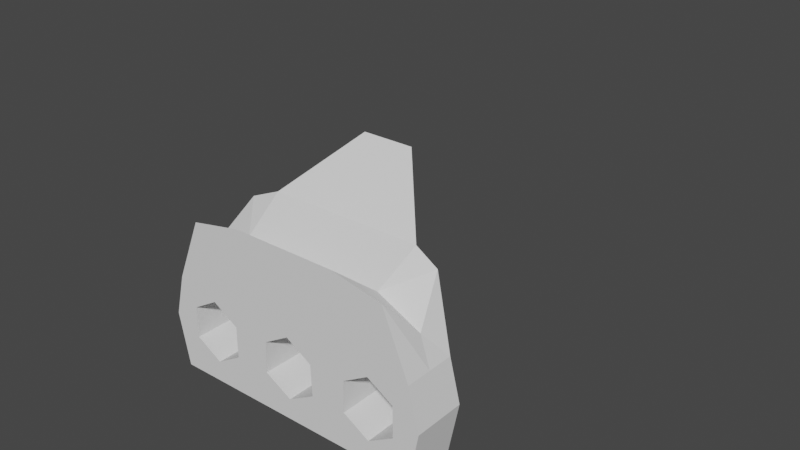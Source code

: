# Source: design001.blend  (saved by Blender 2.80.75; exported with 4.5.12 LTS)
import bpy
from mathutils import Matrix  # noqa: F401  (used for matrix-valued properties, if any)

bpy.ops.wm.read_factory_settings(use_empty=True)
scene = bpy.context.scene
scene.name = 'Scene'

# ---- collections
col_nub = bpy.data.collections.new('NUB'); scene.collection.children.link(col_nub)
col_hanger = bpy.data.collections.new('HANGER'); scene.collection.children.link(col_hanger)
col_stud = bpy.data.collections.new('STUD'); scene.collection.children.link(col_stud)

# ---- materials (node trees are filled in below, after node groups)
mat_material = bpy.data.materials.new('Material')
mat_material.alpha_threshold = 0.0
mat_material.use_transparent_shadow = False
mat_material.line_color = (0.0, 0.0, 0.0, 1.0)

# ---- material node trees
mat_material.use_nodes = True; mat_material.node_tree.nodes.clear()
_N = mat_material.node_tree.nodes; _L = mat_material.node_tree.links
n0 = _N.new('ShaderNodeOutputMaterial'); n0.name = 'Material Output'; n0.location = (300, 300)
n1 = _N.new('ShaderNodeBsdfPrincipled'); n1.name = 'Principled BSDF'; n1.location = (10, 300)
n1.distribution = 'GGX'
n1.subsurface_method = 'BURLEY'
n1.inputs[2].default_value = 0.4
n1.inputs[3].default_value = 1.45
n1.inputs[27].default_value = (0.0, 0.0, 0.0, 1.0)
n1.inputs[28].default_value = 1.0
_L.new(n1.outputs[0], n0.inputs[0])
n0.is_active_output = True

# ---- world
world_world = bpy.data.worlds.new('World'); scene.world = world_world
world_world.use_nodes = True; world_world.node_tree.nodes.clear()
_N = world_world.node_tree.nodes; _L = world_world.node_tree.links
n0 = _N.new('ShaderNodeOutputWorld'); n0.name = 'World Output'; n0.location = (300, 300)
n1 = _N.new('ShaderNodeBackground'); n1.name = 'Background'; n1.location = (10, 300)
n1.inputs[0].default_value = (0.05088, 0.05088, 0.05088, 1.0)
_L.new(n1.outputs[0], n0.inputs[0])
n0.is_active_output = True
world_world.color = (0.05088, 0.05088, 0.05088)
world_world.use_sun_shadow = False
world_world.sun_shadow_jitter_overblur = 0.0

# ---- meshes
me_cube = bpy.data.meshes.new('Cube')
me_cube.from_pydata([(0.9, 1.0, 0.6), (0.7, 0.8, -0.6), (0.7, -0.75, 0.6), (0.7, -0.75, -0.6), (-0.9, 1.0, 0.6), (-0.7, 0.8, -0.6), (-0.7, -0.75, 0.6), (-0.7, -0.75, -0.6), (0.9, 1.0, 0.0), (-0.7, -0.75, 0.0), (0.7, -0.75, 0.0), (-0.9, 1.0, 0.0), (-0.9, 2.799, 0.6), (0.9, 2.799, 0.6), (0.9, 2.799, 0.1), (-0.9, 2.799, 0.1), (-0.65, 3.55, 0.6), (0.65, 3.55, 0.6), (0.65, 3.55, 0.1), (-0.65, 3.55, 0.1), (-0.9, 0.0, -0.6), (0.9, 0.0, 0.6), (-0.9, 0.0, 0.6), (0.9, 0.0, -0.6), (0.9, 0.0, 0.0), (-0.9, 0.0, 0.0), (0.0, 1.0, -0.6), (0.0, -0.9, 0.6), (0.0, -0.9, -0.6), (0.0, 1.0, 0.6), (0.0, 1.0, 0.0), (0.0, -0.9, 0.0), (0.0, 2.799, 0.6), (0.0, 2.799, 0.1), (0.0, 3.711, 0.6), (0.0, 3.711, 0.1), (0.4, 0.4, -0.6), (-0.4, -0.4, 0.6), (-0.4, 0.4, 0.6), (0.4, 0.4, 0.6), (0.4, -0.4, 0.6), (0.4, -0.4, -0.6), (-0.4, -0.4, -0.6), (-0.4, 0.4, -0.6), (0.0, 0.5, 0.6), (0.5, 0.0, 0.6), (0.0, -0.5, 0.6), (-0.5, 0.0, 0.6), (0.5, 0.0, -0.6), (0.0, 0.5, -0.6), (0.0, -0.5, -0.6), (-0.5, 0.0, -0.6), (0.4, -0.9, 0.0), (0.9, -0.4, -0.6), (0.4, -0.9, 0.6), (0.4, -0.9, -0.6), (0.9, -0.4, 0.6), (0.9, -0.4, 0.0), (-0.4, -0.9, 0.6), (-0.4, -0.9, -0.6), (-0.4, -0.9, 0.0), (-0.9, -0.4, 0.6), (-0.9, -0.4, 0.0), (-0.9, -0.4, -0.6), (-0.9, 0.5, -0.6), (-0.9, 0.9402, -0.25), (-0.4, 0.9, -0.6), (0.9, 0.5, -0.6), (0.4, 0.9, -0.6), (0.9, 0.9412, -0.25)], [], [(37, 22, 61, 58, 27), (31, 27, 58, 60), (25, 22, 4, 11), (41, 23, 53, 55, 28), (24, 21, 56, 57), (11, 4, 12, 15), (26, 30, 8), (23, 24, 57, 53), (20, 25, 11), (28, 31, 60, 59), (15, 12, 16, 19), (30, 11, 15, 33), (0, 8, 14, 13), (29, 0, 13, 32), (35, 34, 17, 18), (32, 13, 17, 34), (33, 15, 19, 35), (13, 14, 18, 17), (7, 9, 62, 63), (1, 69, 67), (8, 0, 21, 24), (26, 68, 67, 23, 36), (9, 6, 61, 62), (29, 4, 22, 38), (0, 29, 39, 21), (5, 66, 64), (14, 33, 35, 18), (12, 32, 34, 16), (19, 16, 34, 35), (4, 29, 32, 12), (8, 30, 33, 14), (3, 10, 52, 55), (5, 65, 66), (20, 42, 28, 59, 63), (10, 2, 54, 52), (21, 40, 27, 54, 56), (38, 44, 29), (21, 39, 45), (27, 40, 46), (37, 47, 22), (29, 44, 39), (45, 40, 21), (46, 37, 27), (22, 47, 38), (28, 42, 50), (20, 51, 42), (36, 23, 48), (36, 49, 26), (48, 23, 41), (26, 49, 43), (50, 41, 28), (51, 20, 43), (45, 39, 36, 48), (44, 49, 36, 39), (40, 45, 48, 41), (46, 40, 41, 50), (38, 43, 49, 44), (47, 51, 43, 38), (37, 42, 51, 47), (37, 46, 50, 42), (55, 53, 3), (52, 54, 27, 31), (53, 57, 10, 3), (55, 52, 31, 28), (57, 56, 2, 10), (56, 54, 2), (62, 61, 22, 25), (59, 60, 9, 7), (63, 59, 7), (60, 58, 6, 9), (58, 61, 6), (63, 62, 25, 20), (11, 65, 64, 20), (26, 11, 30), (8, 69, 68, 26), (23, 8, 24), (64, 66, 26, 43, 20), (66, 65, 11, 26), (64, 65, 5), (68, 69, 1), (67, 68, 1), (67, 69, 8, 23)])
_uv = me_cube.uv_layers.new(name='UVMap')
_uv.uv.foreach_set('vector', [0.5, 0.125, 0.625, 0.125, 0.625, 0.2021, 0.5733, 0.25, 0.5, 0.25, 0.5, 0.375, 0.625, 0.375, 0.625, 0.4483, 0.5, 0.4468, 0.5, 0.625, 0.625, 0.625, 0.625, 0.75, 0.5, 0.75, 0.5, 0.875, 0.625, 0.875, 0.625, 0.9272, 0.5678, 1.0, 0.5, 1.0, 0.25, 0.625, 0.375, 0.625, 0.375, 0.6914, 0.25, 0.6843, 0.5, 0.75, 0.625, 0.75, 0.625, 0.75, 0.5, 0.75, 0.625, 0.625, 0.75, 0.625, 0.75, 0.75, 0.125, 0.625, 0.25, 0.625, 0.25, 0.6843, 0.125, 0.6772, 0.375, 0.625, 0.5, 0.625, 0.5, 0.75, 0.375, 0.375, 0.5, 0.375, 0.5, 0.4468, 0.375, 0.4453, 0.5, 0.75, 0.625, 0.75, 0.625, 0.75, 0.5, 0.75, 0.75, 0.625, 0.75, 0.5, 0.75, 0.5, 0.75, 0.625, 0.375, 0.5, 0.25, 0.5, 0.25, 0.5, 0.375, 0.5, 0.5, 0.0, 0.375, 0.0, 0.375, 0.0, 0.5, 0.0, 0.75, 0.625, 0.875, 0.625, 0.875, 0.75, 0.75, 0.75, 0.5, 0.0, 0.375, 0.0, 0.375, 0.0, 0.5, 0.0, 0.75, 0.625, 0.75, 0.5, 0.75, 0.5, 0.75, 0.625, 0.375, 0.5, 0.25, 0.5, 0.25, 0.5, 0.375, 0.5, 0.375, 0.5, 0.5, 0.5, 0.5, 0.554, 0.375, 0.56, 0.125, 0.5, 0.1765, 0.5, 0.125, 0.5507, 0.25, 0.5, 0.375, 0.5, 0.375, 0.625, 0.25, 0.625, 0.5, 0.75, 0.5718, 0.75, 0.625, 0.8007, 0.625, 0.875, 0.5, 0.875, 0.5, 0.5, 0.625, 0.5, 0.625, 0.5479, 0.5, 0.554, 0.5, 0.0, 0.625, 0.0, 0.625, 0.125, 0.5, 0.125, 0.375, 0.0, 0.5, 0.0, 0.5, 0.125, 0.375, 0.125, 0.375, 0.75, 0.4314, 0.75, 0.375, 0.8075, 0.75, 0.75, 0.75, 0.625, 0.75, 0.625, 0.75, 0.75, 0.625, 0.0, 0.5, 0.0, 0.5, 0.0, 0.625, 0.0, 0.75, 0.5, 0.875, 0.5, 0.875, 0.625, 0.75, 0.625, 0.625, 0.0, 0.5, 0.0, 0.5, 0.0, 0.625, 0.0, 0.75, 0.75, 0.75, 0.625, 0.75, 0.625, 0.75, 0.75, 0.375, 0.25, 0.5, 0.25, 0.5, 0.3122, 0.375, 0.3072, 0.625, 0.5, 0.6752, 0.5, 0.625, 0.5564, 0.375, 0.875, 0.5, 0.875, 0.5, 1.0, 0.4297, 1.0, 0.375, 0.94, 0.5, 0.25, 0.625, 0.25, 0.625, 0.3173, 0.5, 0.3122, 0.375, 0.125, 0.5, 0.125, 0.5, 0.25, 0.4423, 0.25, 0.375, 0.1914, 0.5, 0.125, 0.5, 0.125, 0.5, 0.0, 0.375, 0.125, 0.5, 0.125, 0.5, 0.125, 0.5, 0.25, 0.5, 0.125, 0.5, 0.125, 0.5, 0.125, 0.5, 0.125, 0.625, 0.125, 0.5, 0.0, 0.5, 0.125, 0.5, 0.125, 0.5, 0.125, 0.5, 0.125, 0.375, 0.125, 0.5, 0.125, 0.5, 0.125, 0.5, 0.25, 0.625, 0.125, 0.5, 0.125, 0.5, 0.125, 0.5, 1.0, 0.5, 0.875, 0.5, 0.875, 0.375, 0.875, 0.5, 0.875, 0.5, 0.875, 0.5, 0.875, 0.625, 0.875, 0.5, 0.875, 0.5, 0.875, 0.5, 0.875, 0.5, 0.75, 0.5, 0.875, 0.625, 0.875, 0.5, 0.875, 0.5, 0.75, 0.5, 0.875, 0.5, 0.875, 0.5, 0.875, 0.5, 0.875, 0.5, 1.0, 0.5, 0.875, 0.375, 0.875, 0.5, 0.875, 0.5, 0.125, 0.5, 0.125, 0.5, 0.875, 0.5, 0.875, 0.5, 0.125, 0.5, 0.875, 0.5, 0.875, 0.5, 0.125, 0.5, 0.125, 0.5, 0.125, 0.5, 0.875, 0.5, 0.875, 0.5, 0.125, 0.5, 0.125, 0.5, 0.875, 0.5, 0.875, 0.5, 0.125, 0.5, 0.875, 0.5, 0.875, 0.5, 0.125, 0.5, 0.125, 0.5, 0.875, 0.5, 0.875, 0.5, 0.125, 0.5, 0.125, 0.5, 0.875, 0.5, 0.875, 0.5, 0.125, 0.5, 0.125, 0.5, 0.125, 0.5, 0.875, 0.5, 0.875, 0.5678, 1.0, 0.625, 0.9272, 0.625, 1.0, 0.5, 0.3122, 0.625, 0.3173, 0.625, 0.375, 0.5, 0.375, 0.125, 0.6772, 0.25, 0.6843, 0.25, 0.75, 0.125, 0.75, 0.375, 0.3072, 0.5, 0.3122, 0.5, 0.375, 0.375, 0.375, 0.25, 0.6843, 0.375, 0.6914, 0.375, 0.75, 0.25, 0.75, 0.375, 0.1914, 0.4423, 0.25, 0.375, 0.25, 0.5, 0.554, 0.625, 0.5479, 0.625, 0.625, 0.5, 0.625, 0.375, 0.4453, 0.5, 0.4468, 0.5, 0.5, 0.375, 0.5, 0.375, 0.94, 0.4297, 1.0, 0.375, 1.0, 0.5, 0.4468, 0.625, 0.4483, 0.625, 0.5, 0.5, 0.5, 0.5733, 0.25, 0.625, 0.2021, 0.625, 0.25, 0.375, 0.56, 0.5, 0.554, 0.5, 0.625, 0.375, 0.625, 0.5, 0.75, 0.4252, 0.75, 0.375, 0.6925, 0.375, 0.625, 0.625, 0.625, 0.75, 0.5, 0.75, 0.625, 0.75, 0.75, 0.6765, 0.75, 0.625, 0.6968, 0.625, 0.625, 0.125, 0.625, 0.25, 0.5, 0.25, 0.625, 0.375, 0.8075, 0.4314, 0.75, 0.5, 0.75, 0.5, 0.875, 0.375, 0.875, 0.625, 0.5564, 0.6752, 0.5, 0.75, 0.5, 0.625, 0.625, 0.375, 0.6925, 0.4252, 0.75, 0.375, 0.75, 0.625, 0.6968, 0.6765, 0.75, 0.625, 0.75, 0.625, 0.8007, 0.5718, 0.75, 0.625, 0.75, 0.125, 0.5507, 0.1765, 0.5, 0.25, 0.5, 0.125, 0.625])
me_cube.materials.append(mat_material)
me_cube.use_remesh_preserve_volume = False
me_cube.use_remesh_preserve_attributes = False
me_cube.use_mirror_vertex_groups = False
me_cube.update()
me_cube_001 = bpy.data.meshes.new('Cube.001')
me_cube_001.from_pydata([(0.0, 0.0, -0.7), (0.0, 0.0, 1.6), (0.0, 1.1, -0.7), (0.0, 1.0, 1.6), (1.0, 0.0, -0.7), (0.5, 0.0, 1.6), (1.0, 1.1, -0.7), (0.5, 1.0, 1.6), (0.0, 1.1, 0.0), (1.0, 1.1, 0.0), (1.0, 0.0, 0.0), (0.0, 3.4, 0.0), (0.0, 3.4, -0.7), (1.0, 3.4, -0.7), (1.0, 3.4, 0.0), (0.0, 1.0, 1.2), (1.0, 1.0, 1.0), (1.0, 0.0, 1.0), (0.4, 0.9952, 0.5435), (1.0, 1.0, 0.5), (1.0, 0.0, 0.5), (0.4, 0.9952, 0.908), (0.0, 1.0, 0.3), (0.0, 0.0, 1.2), (0.4, 0.0, 0.5435), (0.4, 0.0, 0.908), (0.0, 0.0, 0.3), (1.0, 2.2, 0.0), (0.5, 2.366, 0.0), (0.5, 2.36, -0.6732), (1.0, 2.2, -0.7), (0.001778, 1.991, 0.0), (1.0, 2.7, 0.0), (1.0, 2.7, -0.7), (0.0, 3.0, 0.0), (0.0, 3.0, -0.7), (0.5, 2.628, 0.0), (0.5, 2.64, -0.6732), (0.3, 2.102, 0.0), (0.3, 2.897, 0.0), (0.3, 2.903, -0.6866), (0.3, 2.098, -0.6866), (-0.001778, 2.009, -0.7033)], [], [(15, 3, 7, 16), (16, 7, 5, 17), (2, 6, 4, 0), (7, 3, 1, 5), (6, 9, 10, 4), (34, 32, 14, 11), (12, 11, 14, 13), (32, 33, 13, 14), (33, 35, 12, 13), (19, 16, 17, 20), (18, 21, 16, 19), (8, 22, 19, 9), (9, 19, 20, 10), (16, 21, 15), (19, 22, 18), (18, 22, 26, 24), (15, 21, 25, 23), (21, 18, 24, 25), (41, 30, 6), (9, 6, 30, 27), (8, 9, 27, 31), (30, 29, 37, 33), (27, 30, 33, 32), (28, 27, 32, 36), (28, 38, 31, 27), (34, 39, 36, 32), (30, 41, 29), (33, 37, 40, 35), (42, 41, 38, 31), (28, 36, 37, 29), (39, 34, 35, 40), (36, 39, 40, 37), (28, 29, 41, 38), (2, 42, 41, 6)])
_uv = me_cube_001.uv_layers.new(name='UVMap')
_uv.uv.foreach_set('vector', [0.5625, 0.25, 0.625, 0.25, 0.625, 0.5, 0.5625, 0.5, 0.5625, 0.5, 0.625, 0.5, 0.625, 0.75, 0.5625, 0.75, 0.125, 0.5, 0.375, 0.5, 0.375, 0.75, 0.125, 0.75, 0.625, 0.5, 0.875, 0.5, 0.875, 0.75, 0.625, 0.75, 0.375, 0.5, 0.5, 0.5, 0.5, 0.75, 0.375, 0.75, 0.5, 0.25, 0.5, 0.5, 0.5, 0.5, 0.5, 0.25, 0.375, 0.25, 0.5, 0.25, 0.5, 0.5, 0.375, 0.5, 0.5, 0.5, 0.375, 0.5, 0.375, 0.5, 0.5, 0.5, 0.375, 0.5, 0.125, 0.5, 0.125, 0.5, 0.375, 0.5, 0.5312, 0.5, 0.5625, 0.5, 0.5625, 0.75, 0.5312, 0.75, 0.5312, 0.25, 0.5625, 0.25, 0.5625, 0.5, 0.5312, 0.5, 0.5, 0.25, 0.5312, 0.25, 0.5312, 0.5, 0.5, 0.5, 0.5, 0.5, 0.5312, 0.5, 0.5312, 0.75, 0.5, 0.75, 0.5625, 0.5, 0.5625, 0.25, 0.5625, 0.25, 0.5312, 0.5, 0.5312, 0.25, 0.5312, 0.25, 0.5312, 0.25, 0.5312, 0.25, 0.5312, 0.25, 0.5312, 0.25, 0.5625, 0.25, 0.5625, 0.25, 0.5625, 0.25, 0.5625, 0.25, 0.5625, 0.25, 0.5312, 0.25, 0.5312, 0.25, 0.5625, 0.25, 0.125, 0.5, 0.375, 0.5, 0.375, 0.5, 0.5, 0.5, 0.375, 0.5, 0.375, 0.5, 0.5, 0.5, 0.5, 0.25, 0.5, 0.5, 0.5, 0.5, 0.5, 0.25, 0.375, 0.5, 0.125, 0.5, 0.125, 0.5, 0.375, 0.5, 0.5, 0.5, 0.375, 0.5, 0.375, 0.5, 0.5, 0.5, 0.5, 0.25, 0.5, 0.5, 0.5, 0.5, 0.5, 0.25, 0.5, 0.25, 0.5, 0.25, 0.5, 0.25, 0.5, 0.5, 0.5, 0.25, 0.5, 0.25, 0.5, 0.25, 0.5, 0.5, 0.375, 0.5, 0.125, 0.5, 0.125, 0.5, 0.375, 0.5, 0.125, 0.5, 0.125, 0.5, 0.125, 0.5, 0.5, 0.25, 0.125, 0.5, 0.125, 0.5, 0.5, 0.25, 0.5, 0.25, 0.5, 0.25, 0.125, 0.5, 0.125, 0.5, 0.5, 0.25, 0.5, 0.25, 0.125, 0.5, 0.125, 0.5, 0.5, 0.25, 0.5, 0.25, 0.125, 0.5, 0.125, 0.5, 0.5, 0.25, 0.125, 0.5, 0.125, 0.5, 0.5, 0.25, 0.125, 0.5, 0.5, 0.25, 0.125, 0.5, 0.375, 0.5])
me_cube_001.use_remesh_preserve_volume = False
me_cube_001.use_remesh_preserve_attributes = False
me_cube_001.use_mirror_vertex_groups = False
me_cube_001.update()
me_cube_002 = bpy.data.meshes.new('Cube.002')
me_cube_002.from_pydata([(0.0, -7.451e-09, -0.9), (0.0, -7.451e-09, 0.7), (0.0, 0.5, -0.9), (0.0, 0.7, 0.7), (1.25, -7.451e-09, -0.9), (1.0, -7.451e-09, 0.6), (1.25, 0.5, -0.9), (1.0, 0.65, 0.6), (0.0, -7.451e-09, 0.1), (0.0, 0.6, 0.1), (1.25, 0.5, -7.451e-09), (1.25, -7.451e-09, 0.0), (0.5, 0.5, -0.9), (0.75, 0.7, 0.7), (0.5, -7.451e-09, -0.9), (0.5, -7.451e-09, 0.7), (0.5, -7.451e-09, 0.1), (0.75, 0.6, 0.1), (0.0, 0.25, -0.9), (0.0, 0.3, 0.45), (1.25, 0.25, -0.9), (1.12, 0.3, 0.25), (1.25, 0.25, 0.0), (0.7, 0.3, 0.45), (0.5, 0.25, -0.9), (0.0, 1.25, 1.2), (0.0, 1.0, 0.5), (0.25, 1.25, 1.2), (0.25, 1.0, 0.5), (0.0, 0.5, -0.1), (1.35, 0.5, -0.4), (1.35, -7.451e-09, -0.4), (0.0, -7.451e-09, -0.1), (0.4, 0.5, -0.4), (0.5, -7.451e-09, -0.4), (1.35, 0.25, -0.4), (0.0, 0.5, -0.7), (0.25, 0.5, -0.25), (0.25, 0.5, -0.55), (0.0, -7.451e-09, -0.7), (0.25, -7.451e-09, -0.25), (0.2619, -7.451e-09, -0.55), (1.1, 0.5, -0.55), (0.6, 0.5, -0.25), (0.6, 0.5, -0.55), (1.1, 0.5, -0.25), (0.85, 0.5, -0.1), (0.85, 0.5, -0.7), (0.85, -7.451e-09, -0.7), (0.6, -7.451e-09, -0.25), (1.1, -7.451e-09, -0.55), (0.6, -7.451e-09, -0.55), (1.1, -7.451e-09, -0.25), (0.85, -7.451e-09, -0.1)], [], [(17, 13, 7, 10), (22, 21, 5, 11), (16, 15, 1, 8), (24, 20, 4, 14), (23, 19, 1, 15), (34, 16, 40), (35, 22, 11, 31), (33, 17, 43), (29, 9, 17, 37), (31, 11, 52), (21, 23, 15, 5), (18, 24, 14, 0), (11, 5, 15, 16), (17, 9, 26, 28), (2, 12, 24, 18), (7, 13, 23, 21), (30, 10, 22, 35), (13, 3, 19, 23), (12, 6, 20, 24), (10, 7, 21, 22), (26, 25, 27, 28), (3, 13, 27, 25), (13, 17, 28, 27), (6, 30, 35, 20), (4, 48, 14), (2, 36, 38, 12), (12, 33, 44), (20, 35, 31, 4), (14, 34, 41), (33, 38, 37), (37, 17, 33), (12, 38, 33), (40, 16, 8, 32), (41, 39, 0, 14), (40, 41, 34), (40, 32, 29, 37), (38, 41, 40, 37), (36, 39, 41, 38), (45, 10, 30), (10, 46, 17), (42, 30, 6), (6, 12, 47), (6, 47, 42), (47, 12, 44), (43, 44, 33), (46, 43, 17), (46, 10, 45), (30, 42, 45), (16, 49, 53), (14, 51, 34), (50, 4, 31), (49, 16, 34), (16, 53, 11), (52, 11, 53), (50, 31, 52), (48, 4, 50), (14, 48, 51), (34, 51, 49), (44, 51, 48, 47), (43, 49, 51, 44), (42, 47, 48, 50), (45, 42, 50, 52), (46, 45, 52, 53), (46, 53, 49, 43)])
_uv = me_cube_002.uv_layers.new(name='UVMap')
_uv.uv.foreach_set('vector', [0.5, 0.375, 0.625, 0.375, 0.625, 0.5, 0.5, 0.4994, 0.5, 0.625, 0.625, 0.625, 0.625, 0.75, 0.5, 0.75, 0.5, 0.875, 0.625, 0.875, 0.625, 1.0, 0.5, 1.0, 0.25, 0.625, 0.375, 0.625, 0.375, 0.75, 0.25, 0.75, 0.75, 0.625, 0.875, 0.625, 0.875, 0.75, 0.75, 0.75, 0.4375, 0.875, 0.5, 0.875, 0.4375, 0.9419, 0.4375, 0.625, 0.5, 0.625, 0.5, 0.75, 0.4375, 0.75, 0.4375, 0.375, 0.5, 0.375, 0.4375, 0.4388, 0.4375, 0.25, 0.5, 0.25, 0.5, 0.375, 0.4375, 0.301, 0.4375, 0.75, 0.5, 0.75, 0.4375, 0.8131, 0.625, 0.625, 0.75, 0.625, 0.75, 0.75, 0.625, 0.75, 0.125, 0.625, 0.25, 0.625, 0.25, 0.75, 0.125, 0.75, 0.5, 0.75, 0.625, 0.75, 0.625, 0.875, 0.5, 0.875, 0.5, 0.375, 0.5, 0.25, 0.5, 0.25, 0.5, 0.375, 0.125, 0.5, 0.25, 0.5, 0.25, 0.625, 0.125, 0.625, 0.625, 0.5, 0.75, 0.5, 0.75, 0.625, 0.625, 0.625, 0.4375, 0.5, 0.5, 0.5, 0.5, 0.625, 0.4375, 0.625, 0.75, 0.5, 0.875, 0.5, 0.875, 0.625, 0.75, 0.625, 0.25, 0.5, 0.375, 0.5, 0.375, 0.625, 0.25, 0.625, 0.5003, 0.5, 0.625, 0.5, 0.625, 0.625, 0.5, 0.625, 0.5, 0.25, 0.625, 0.25, 0.625, 0.375, 0.5, 0.375, 0.875, 0.5, 0.75, 0.5, 0.75, 0.5, 0.875, 0.5, 0.625, 0.375, 0.5, 0.375, 0.5, 0.375, 0.625, 0.375, 0.375, 0.5, 0.4375, 0.5, 0.4375, 0.625, 0.375, 0.625, 0.375, 0.75, 0.4375, 0.8131, 0.375, 0.875, 0.375, 0.25, 0.4375, 0.25, 0.4375, 0.2983, 0.375, 0.375, 0.375, 0.375, 0.4375, 0.375, 0.4375, 0.4388, 0.375, 0.625, 0.4375, 0.625, 0.4375, 0.75, 0.375, 0.75, 0.375, 0.875, 0.4375, 0.875, 0.4375, 0.9345, 0.4375, 0.375, 0.4375, 0.2983, 0.4375, 0.301, 0.4375, 0.301, 0.5, 0.375, 0.4375, 0.375, 0.375, 0.375, 0.4375, 0.2983, 0.4375, 0.375, 0.4375, 0.9419, 0.5, 0.875, 0.5, 1.0, 0.4375, 1.0, 0.4375, 0.9345, 0.4375, 1.0, 0.375, 1.0, 0.375, 0.875, 0.4375, 0.9419, 0.4375, 0.9345, 0.4375, 0.875, 0.4375, 0.9419, 0.4375, 1.0, 0.4375, 0.25, 0.4375, 0.301, 0.4375, 0.2983, 0.4375, 0.9345, 0.4375, 0.9419, 0.4375, 0.301, 0.4375, 0.25, 0.4375, 1.0, 0.4375, 0.9345, 0.4375, 0.2983, 0.4375, 0.4388, 0.5, 0.5, 0.4375, 0.5, 0.5, 0.4994, 0.4375, 0.4388, 0.5, 0.375, 0.4375, 0.4388, 0.4375, 0.5, 0.375, 0.5, 0.375, 0.5, 0.375, 0.375, 0.4375, 0.4388, 0.375, 0.5, 0.4375, 0.4388, 0.4375, 0.4388, 0.4375, 0.4388, 0.375, 0.375, 0.4375, 0.4388, 0.4375, 0.4388, 0.4375, 0.4388, 0.4375, 0.375, 0.4375, 0.4388, 0.4375, 0.4388, 0.5, 0.375, 0.0, 0.0, 0.0, 0.0, 0.0, 0.0, 0.4375, 0.5, 0.4375, 0.4388, 0.4375, 0.4388, 0.5, 0.875, 0.4375, 0.8131, 0.4375, 0.8131, 0.375, 0.875, 0.4375, 0.8131, 0.4375, 0.875, 0.4375, 0.8131, 0.375, 0.75, 0.4375, 0.75, 0.4375, 0.8131, 0.5, 0.875, 0.4375, 0.875, 0.5, 0.875, 0.4375, 0.8131, 0.5, 0.75, 0.4375, 0.8131, 0.5, 0.75, 0.4375, 0.8131, 0.4375, 0.8131, 0.4375, 0.75, 0.4375, 0.8131, 0.4375, 0.8131, 0.375, 0.75, 0.4375, 0.8131, 0.375, 0.875, 0.4375, 0.8131, 0.4375, 0.8131, 0.4375, 0.875, 0.4375, 0.8131, 0.4375, 0.8131, 0.4375, 0.4388, 0.4375, 0.8131, 0.4375, 0.8131, 0.4375, 0.4388, 0.4375, 0.4388, 0.4375, 0.8131, 0.4375, 0.8131, 0.4375, 0.4388, 0.4375, 0.4388, 0.4375, 0.4388, 0.4375, 0.8131, 0.4375, 0.8131, 0.4375, 0.4388, 0.4375, 0.4388, 0.4375, 0.8131, 0.4375, 0.8131, 0.0, 0.0, 0.4375, 0.4388, 0.4375, 0.8131, 0.4375, 0.8131, 0.0, 0.0, 0.4375, 0.8131, 0.4375, 0.8131, 0.4375, 0.4388])
me_cube_002.use_remesh_preserve_volume = False
me_cube_002.use_remesh_preserve_attributes = False
me_cube_002.use_mirror_vertex_groups = False
me_cube_002.update()

# ---- objects
ob_nub = bpy.data.objects.new('NUB', me_cube)
ob_hangar = bpy.data.objects.new('HANGAR', me_cube_001)
ob_stud = bpy.data.objects.new('STUD', me_cube_002)

# ---- transforms, parenting, visibility, modifiers, constraints
ob_nub.location = (0.0, 0.0, 0.0)
ob_nub.lock_rotations_4d = False
ob_nub.empty_display_type = 'ARROWS'
ob_nub.lineart.crease_threshold = 0.0
ob_hangar.location = (0.0, 0.0, 0.0)
ob_hangar.lineart.crease_threshold = 0.0
_m = ob_hangar.modifiers.new('Mirror', 'MIRROR')
_m = ob_hangar.modifiers.new('Mirror.001', 'MIRROR')
_m.use_axis = (False, True, False)
_m.use_clip = True
ob_stud.location = (0.0, 0.0, 0.0)
ob_stud.lineart.crease_threshold = 0.0
_m = ob_stud.modifiers.new('Mirror', 'MIRROR')
_m.use_clip = True

# ---- collection membership
col_nub.objects.link(ob_nub)
col_hanger.objects.link(ob_hangar)
col_stud.objects.link(ob_stud)
def _layer_coll(name, lc=None):
    lc = lc or bpy.context.view_layer.layer_collection
    for c in lc.children:
        if c.name == name: return c
        r = _layer_coll(name, c)
        if r: return r
_layer_coll('NUB').exclude = True
_layer_coll('HANGER').exclude = True

# ---- scene / render settings (as saved in the file)
scene.frame_start = 1; scene.frame_end = 250; scene.frame_set(1)
scene.render.engine = 'BLENDER_EEVEE_NEXT'
scene.cycles.use_denoising = False
scene.cycles.samples = 128
scene.cycles.sampling_pattern = 'TABULATED_SOBOL'
scene.cycles.use_adaptive_sampling = False
scene.cycles.use_light_tree = False
scene.view_settings.view_transform = 'Filmic'
bpy.context.view_layer.update()

# ---- added for rendering (the .blend has no active camera and no usable light): camera, sun
cam_auto = bpy.data.cameras.new('AutoCamera')
cam_auto.lens = 50.0
cam_auto.sensor_width = 36.0
cam_auto.clip_end = 1000.0
ob_auto_camera = bpy.data.objects.new('AutoCamera', cam_auto)
scene.collection.objects.link(ob_auto_camera)
ob_auto_camera.location = (5.45842, -5.14441, 4.71673)
ob_auto_camera.rotation_euler = (1.09748, -7.21219e-08, 0.694738)
scene.camera = ob_auto_camera
light_auto_sun = bpy.data.lights.new('AutoSun', 'SUN')
light_auto_sun.energy = 3.0
light_auto_sun.angle = 0.0523599
ob_auto_sun = bpy.data.objects.new('AutoSun', light_auto_sun)
scene.collection.objects.link(ob_auto_sun)
ob_auto_sun.rotation_euler = (0.872665, 0.174533, 0.523599)
bpy.context.view_layer.update()
